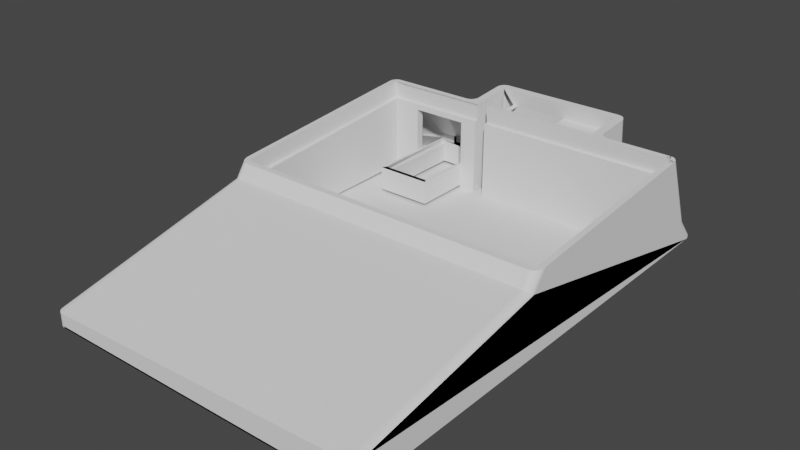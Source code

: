 # Source: kb-now-base.blend  (saved by Blender 2.93.20; exported with 4.5.12 LTS)
import bpy
from mathutils import Matrix  # noqa: F401  (used for matrix-valued properties, if any)

bpy.ops.wm.read_factory_settings(use_empty=True)
scene = bpy.context.scene
scene.name = 'Scene'

# ---- collections
col_collection = bpy.data.collections.new('Collection'); scene.collection.children.link(col_collection)

# ---- world
world_world = bpy.data.worlds.new('World'); scene.world = world_world
world_world.use_nodes = True; world_world.node_tree.nodes.clear()
_N = world_world.node_tree.nodes; _L = world_world.node_tree.links
n0 = _N.new('ShaderNodeOutputWorld'); n0.name = 'World Output'; n0.location = (300, 300)
n1 = _N.new('ShaderNodeBackground'); n1.name = 'Background'; n1.location = (10, 300)
n1.inputs[0].default_value = (0.05088, 0.05088, 0.05088, 1.0)
_L.new(n1.outputs[0], n0.inputs[0])
n0.is_active_output = True
world_world.color = (0.05088, 0.05088, 0.05088)
world_world.use_sun_shadow = False
world_world.sun_shadow_jitter_overblur = 0.0

# ---- meshes
me_case_remix_v5 = bpy.data.meshes.new('Case_Remix_v5')
me_case_remix_v5.from_pydata([(109.5, 73.14, 21.1), (0.5, 73.14, 21.1), (111.0, 71.65, 20.97), (-1.0, 71.65, 20.97), (111.0, 71.12, 26.95), (-1.0, 71.12, 26.95), (0.5, 144.9, 27.38), (81.65, 148.4, 28.19), (61.65, 148.4, 28.19), (81.65, 147.9, 33.67), (36.45, 147.9, 33.67), (42.45, 148.4, 28.19), (83.01, 167.1, -0.1462), (40.45, 148.4, 28.19), (40.45, 146.4, -0.01536), (42.45, 162.5, 29.42), (10.37, 147.8, 0.817), (30.38, 146.4, -0.01537), (30.38, 144.9, -0.1462), (36.45, 146.4, -0.01537), (36.45, 144.9, -0.1462), (30.38, 124.4, 0.8174), (10.38, 124.4, 0.8174), (12.38, 126.9, 0.8174), (12.37, 158.9, 0.8174), (10.37, 160.4, 0.8174), (0.0, 69.13, 26.77), (110.0, 69.13, 26.77), (-1.11e-15, -5.0, 0.3802), (110.0, -5.0, 0.3802), (29.38, 125.9, 7.844), (29.37, 158.9, 7.844), (11.37, 158.9, 7.844), (12.37, 158.9, 7.844), (12.38, 126.9, 7.844), (28.38, 126.9, 7.844), (28.37, 158.9, 7.844), (10.37, 158.9, 9.344), (11.37, 158.9, 9.344), (11.38, 125.9, 9.344), (29.37, 158.9, 9.344), (29.38, 125.9, 9.344), (11.38, 125.9, 7.844), (40.45, 155.0, 9.195), (40.45, 162.5, 29.42), (33.49, 162.4, 34.94), (33.49, 163.3, 25.65), (33.45, 162.0, 34.9), (33.49, 164.1, 16.35), (33.46, 164.4, 7.044), (33.49, 164.9, 7.051), (33.6, 165.3, 7.091), (33.6, 164.5, 16.39), (33.78, 165.8, 7.128), (33.78, 165.0, 16.43), (34.02, 166.2, 7.163), (34.02, 165.4, 16.46), (34.33, 166.5, 7.195), (34.33, 165.7, 16.49), (34.69, 166.8, 7.221), (34.69, 166.0, 16.52), (35.09, 167.1, 7.243), (35.09, 166.3, 16.54), (35.52, 167.3, 7.259), (35.52, 166.4, 16.56), (35.98, 167.4, 7.268), (35.98, 166.6, 16.57), (36.45, 167.4, 7.271), (35.98, 165.7, 25.86), (36.45, 165.0, 35.16), (35.98, 164.9, 35.16), (35.52, 164.8, 35.15), (35.52, 165.6, 25.85), (35.09, 164.6, 35.14), (35.09, 165.5, 25.84), (34.69, 164.4, 35.11), (34.69, 165.2, 25.82), (34.33, 164.1, 35.09), (34.33, 164.9, 25.79), (34.02, 163.7, 35.06), (34.02, 164.5, 25.76), (33.78, 163.3, 35.02), (33.78, 164.1, 25.72), (33.6, 162.9, 34.98), (33.6, 163.7, 25.69), (81.65, 167.4, 7.271), (84.65, 164.4, 7.01), (84.61, 164.9, 7.051), (84.5, 165.3, 7.091), (84.32, 165.8, 7.128), (84.08, 166.2, 7.163), (83.77, 166.5, 7.195), (83.41, 166.8, 7.221), (83.01, 167.1, 7.243), (82.58, 167.3, 7.259), (82.12, 167.4, 7.268), (84.65, 153.3, 6.032), (81.65, 165.0, 35.16), (84.61, 164.1, 16.35), (84.61, 163.3, 25.65), (84.65, 162.0, 34.9), (84.61, 162.4, 34.94), (84.5, 162.9, 34.98), (84.5, 163.7, 25.69), (84.32, 163.3, 35.02), (84.32, 164.1, 25.72), (84.08, 163.7, 35.06), (84.08, 164.5, 25.76), (83.77, 164.1, 35.09), (83.77, 164.9, 25.79), (83.41, 164.4, 35.11), (83.41, 165.2, 25.82), (83.01, 164.6, 35.14), (83.01, 165.5, 25.84), (82.58, 164.8, 35.15), (82.58, 165.6, 25.85), (82.12, 164.9, 35.16), (82.12, 165.7, 25.86), (82.12, 166.6, 16.57), (82.58, 166.4, 16.56), (83.01, 166.3, 16.54), (83.41, 166.0, 16.52), (83.77, 165.7, 16.49), (84.08, 165.4, 16.46), (84.32, 165.0, 16.43), (84.5, 164.5, 16.39), (84.65, 164.4, -0.1462), (30.45, 147.8, 33.66), (30.45, 147.8, -0.1462), (30.92, 147.9, -0.1463), (31.38, 148.0, -0.1462), (33.45, 150.8, 33.93), (33.41, 150.3, 33.88), (33.3, 149.9, 33.84), (31.81, 148.2, -0.1462), (33.12, 149.5, 33.81), (32.21, 148.4, -0.1463), (32.88, 149.1, 33.77), (32.57, 148.7, -0.1463), (32.57, 148.7, 33.74), (32.88, 149.1, -0.1462), (32.21, 148.4, 33.71), (33.12, 149.5, -0.1463), (31.81, 148.2, 33.69), (33.3, 149.9, -0.1463), (31.38, 148.0, 33.68), (33.41, 150.3, -0.1463), (30.92, 147.9, 33.67), (33.45, 150.8, -0.1463), (82.58, 167.3, -0.1462), (84.65, 150.8, 33.93), (84.69, 152.2, 13.3), (84.8, 151.7, 13.26), (84.98, 151.3, 13.22), (85.22, 150.9, 13.18), (85.53, 150.5, 13.15), (85.89, 150.2, 13.13), (86.29, 150.0, 13.1), (86.72, 149.8, 13.09), (87.18, 149.7, 13.08), (87.18, 148.8, 23.37), (87.65, 147.8, 33.66), (87.18, 147.9, 33.67), (86.72, 148.0, 33.68), (86.72, 148.9, 23.38), (86.29, 148.2, 33.69), (86.29, 149.1, 23.4), (85.89, 148.4, 33.71), (85.89, 149.3, 23.42), (85.53, 148.7, 33.74), (85.53, 149.6, 23.45), (85.22, 149.1, 33.77), (85.22, 150.0, 23.48), (84.98, 149.5, 33.81), (84.98, 150.4, 23.51), (84.8, 149.9, 33.84), (84.8, 150.8, 23.55), (84.69, 150.3, 33.88), (84.69, 151.3, 23.59), (-3.331e-14, 163.2, 2.38), (0.0, 147.8, 33.66), (-0.2941, 69.15, 26.77), (-0.4693, 65.92, 22.12), (-0.4693, -4.963, 4.562), (-0.4693, -4.963, 0.3802), (-0.9271, -4.853, 0.3802), (-0.9271, -4.853, 4.562), (-1.362, -4.673, 0.3802), (-1.362, -4.673, 4.562), (-1.763, -4.427, 0.3802), (-1.763, -4.427, 4.562), (-2.121, -4.121, 0.3802), (-2.121, -4.121, 4.562), (-2.427, -3.763, 0.3802), (-2.427, -3.763, 4.562), (-2.673, -3.362, 0.3802), (-2.673, -3.362, 4.562), (-2.853, -2.927, 0.3802), (-2.853, -2.927, 4.562), (-2.963, -2.469, 0.3802), (-2.963, -2.469, 4.562), (-3.0, -2.0, 0.3802), (-2.963, 67.96, 20.69), (-2.986, 72.65, 27.08), (-2.942, 72.27, 27.05), (-2.853, 67.58, 20.95), (-2.871, 71.9, 27.01), (-2.772, 71.54, 26.98), (-2.673, 67.23, 21.2), (-2.646, 71.19, 26.95), (-2.494, 70.86, 26.92), (-2.427, 66.9, 21.43), (-2.319, 70.56, 26.9), (-2.121, 66.61, 21.63), (-2.121, 70.27, 26.87), (-1.903, 70.01, 26.85), (-1.763, 66.36, 21.81), (-1.667, 69.79, 26.83), (-1.362, 66.15, 21.95), (-1.414, 69.59, 26.81), (-1.148, 69.43, 26.8), (-0.9271, 66.01, 22.05), (-0.8709, 69.3, 26.79), (-0.5853, 69.2, 26.78), (-3.0, 73.03, 27.11), (-3.0, 161.0, 0.3802), (-3.0, 144.8, 33.4), (36.45, 162.0, 34.9), (-1.0, 145.8, 33.49), (-0.4693, 147.8, 33.66), (-0.9271, 147.7, 33.65), (-1.362, 147.5, 33.64), (-1.763, 147.3, 33.61), (-2.121, 147.0, 33.59), (-2.427, 146.6, 33.56), (-2.673, 146.2, 33.52), (-2.853, 145.8, 33.48), (-2.963, 145.3, 33.44), (110.3, 69.15, 26.77), (110.6, 69.2, 26.78), (110.9, 69.3, 26.79), (111.1, 69.43, 26.8), (111.4, 69.59, 26.81), (111.7, 69.79, 26.83), (111.9, 70.01, 26.85), (112.1, 70.27, 26.87), (112.3, 70.56, 26.9), (112.5, 70.86, 26.92), (112.6, 71.19, 26.95), (112.8, 71.54, 26.98), (112.9, 71.9, 27.01), (112.9, 72.27, 27.05), (113.0, 72.65, 27.08), (113.0, 73.03, 27.11), (111.0, 145.8, 33.49), (113.0, 145.3, 33.44), (112.9, 145.8, 33.48), (112.7, 146.2, 33.52), (112.4, 146.6, 33.56), (112.1, 147.0, 33.59), (111.8, 147.3, 33.61), (111.4, 147.5, 33.64), (110.9, 147.7, 33.65), (110.5, 147.8, 33.66), (81.65, 162.0, 34.9), (110.5, -4.963, 0.3802), (110.5, -4.963, 8.553), (110.5, 65.92, 22.12), (110.9, 66.01, 22.05), (111.4, 66.15, 21.95), (111.8, 66.36, 21.81), (112.1, 66.61, 21.63), (112.4, 66.9, 21.43), (112.7, 67.23, 21.2), (112.9, 67.58, 20.95), (113.0, 67.96, 20.69), (113.0, -2.469, 8.553), (113.0, -2.0, 0.3802), (113.0, -2.469, 0.3802), (112.9, -2.927, 0.3802), (112.9, -2.927, 8.553), (112.7, -3.362, 0.3802), (112.7, -3.362, 8.553), (112.4, -3.763, 0.3802), (112.4, -3.763, 8.553), (112.1, -4.121, 0.3802), (112.1, -4.121, 8.553), (111.8, -4.427, 0.3802), (111.8, -4.427, 8.553), (111.4, -4.673, 0.3802), (111.4, -4.673, 8.553), (110.9, -4.853, 0.3802), (110.9, -4.853, 8.553), (113.0, 161.0, 0.3802), (112.5, 163.2, 0.3802), (-2.467, 163.2, 0.3802), (-2.966, 161.6, 0.3802), (-2.864, 162.2, 0.3802), (113.0, 161.6, 0.3802), (112.9, 162.2, 0.3802), (112.7, 162.7, 0.3802), (-2.696, 162.7, 0.3802), (113.0, 156.2, 6.779), (112.9, 156.6, 7.074), (112.7, 156.9, 7.353), (112.4, 157.2, 7.611), (112.3, 163.2, 0.7929), (112.1, 157.5, 7.841), (111.8, 157.7, 8.037), (111.4, 157.9, 8.196), (110.2, 163.2, 2.38), (112.0, 163.2, 1.167), (111.8, 163.2, 1.498), (111.5, 163.2, 1.781), (111.2, 163.2, 2.014), (110.9, 158.1, 8.312), (110.9, 163.2, 2.193), (110.5, 163.2, 2.315), (110.5, 158.2, 8.382), (-0.2052, 163.2, 2.38), (-1.362, 157.9, 8.196), (-0.9271, 158.1, 8.312), (-1.181, 163.2, 2.014), (-0.8655, 163.2, 2.193), (-0.5387, 163.2, 2.315), (-0.4693, 158.2, 8.382), (-1.483, 163.2, 1.781), (-1.765, 157.7, 8.037), (-1.765, 163.2, 1.498), (-2.025, 163.2, 1.167), (-2.121, 157.5, 7.841), (-2.26, 163.2, 0.7929), (-2.427, 157.2, 7.611), (-2.673, 156.9, 7.353), (-2.853, 156.6, 7.074), (-2.963, 156.2, 6.779), (81.65, 162.5, 29.42), (61.65, 162.5, 29.42), (40.45, 155.0, 9.195), (36.45, 144.9, 27.38), (36.45, 146.4, 27.51), (36.45, 146.3, 28.51), (83.41, 166.8, -0.1462), (40.45, 144.9, 27.38), (40.45, 146.4, 27.51), (109.5, 144.9, 27.38), (111.0, 146.4, 27.51), (-1.0, 146.4, 27.51), (30.38, 124.4, 9.344), (10.38, 124.4, 9.344), (24.37, 158.9, 9.344), (24.37, 158.9, 12.34), (16.87, 158.9, 12.34), (16.87, 158.9, 9.344), (16.87, 160.4, 11.38), (24.37, 160.4, 11.38), (16.87, 160.4, 9.344), (24.37, 160.4, 9.344), (36.45, 144.9, 0.3802), (36.45, 146.4, 0.5111), (113.0, 67.96, 20.69), (113.0, -2.469, 8.553), (113.0, 161.0, 0.3802), (40.45, 146.4, 27.51), (40.45, 146.4, 27.51), (40.45, 146.4, 27.51), (30.38, 144.9, 0.3802), (30.38, 144.9, 27.38), (30.38, 146.4, 0.5111), (10.37, 147.8, 1.344), (0.5, 144.9, 25.38), (-1.0, 146.4, -0.1462), (-3.0, 144.8, 0.3802), (-3.331e-14, 163.2, -0.1462), (30.38, 146.4, 27.51), (84.65, 153.3, -0.1462), (82.12, 167.4, -0.1462), (30.38, 144.9, 25.38), (0.5, 146.4, 25.38), (30.37, 160.4, 9.344), (0.5, 144.9, 1.344), (0.5, 146.4, 1.344), (40.45, 144.9, -0.1462), (10.37, 160.4, 9.344), (10.37, 146.4, 1.344), (36.45, 145.8, 33.49), (10.38, 147.8, 25.38), (10.38, 144.9, 1.344), (10.38, 144.9, 25.38), (-1.11e-15, -5.0, -0.1462), (110.0, -5.0, -0.1462), (-0.4693, -4.963, -0.1462), (-1.362, -4.673, -0.1462), (-1.763, -4.427, -0.1462), (-2.121, -4.121, -0.1462), (-2.427, -3.763, -0.1462), (-2.673, -3.362, -0.1462), (-2.853, -2.927, -0.1462), (-2.963, -2.469, -0.1462), (-3.0, -2.0, -0.1462), (110.5, -4.963, -0.1462), (113.0, -2.0, -0.1462), (113.0, -2.469, -0.1462), (112.9, -2.927, -0.1462), (112.7, -3.362, -0.1462), (112.4, -3.763, -0.1462), (112.1, -4.121, -0.1462), (111.8, -4.427, -0.1462), (111.4, -4.673, -0.1462), (110.9, -4.853, -0.1462), (-3.0, 144.8, -0.1462), (0.5, 144.9, 0.817), (0.5, 146.4, 0.817), (10.37, 146.4, 0.817), (10.38, 144.9, 0.817), (-3.0, 161.0, -0.1462), (-2.467, 163.2, -0.1462), (-2.966, 161.6, -0.1462), (-2.864, 162.2, -0.1462), (-2.696, 162.7, -0.1462), (30.37, 160.4, 0.8174), (113.0, 161.0, -0.1462), (112.5, 163.2, -0.1462), (113.0, 161.6, -0.1462), (112.9, 162.2, -0.1462), (112.7, 162.7, -0.1462), (113.0, 161.0, -0.1462), (84.65, 164.4, 0.831), (81.65, 167.4, -0.1462), (12.38, 126.9, 0.8174), (28.38, 126.9, 0.8174), (30.38, 124.4, 0.8174), (12.37, 158.9, 0.8174), (28.37, 158.9, 0.8174), (83.77, 166.5, -0.1462), (84.08, 166.2, -0.1462), (84.32, 165.8, -0.1462), (84.5, 165.3, -0.1462), (84.61, 164.9, -0.1462), (36.45, 162.0, -0.1462), (40.45, 162.5, -0.1462), (40.45, 148.4, -0.1462), (81.65, 148.4, -0.1462), (81.65, 162.5, -0.1462), (40.45, 145.8, 33.49), (40.45, 147.9, 33.67), (109.5, 144.9, -0.1462), (36.45, 167.4, -0.1462), (35.98, 167.4, -0.1462), (35.52, 167.3, -0.1462), (35.09, 167.1, -0.1462), (34.69, 166.8, -0.1462), (34.33, 166.5, -0.1462), (34.33, 166.5, -0.1462), (34.02, 166.2, -0.1462), (33.78, 165.8, -0.1462), (33.6, 165.3, -0.1462), (33.49, 164.9, -0.1462), (33.46, 164.4, -0.1462), (-0.2052, 163.2, -0.1462), (-0.5387, 163.2, -0.1462), (-0.8655, 163.2, -0.1462), (-1.181, 163.2, -0.1462), (-1.483, 163.2, -0.1462), (-1.765, 163.2, -0.1462), (-2.025, 163.2, -0.1462), (-2.26, 163.2, -0.1462), (33.46, 163.2, 2.38), (33.46, 163.2, -0.1462), (16.87, 147.8, 33.66), (33.46, 160.4, 8.38), (33.46, 160.4, 11.38), (10.37, 160.4, 11.38), (24.37, 147.8, 33.66), (0.5, 73.14, -0.1463), (109.5, 73.14, -0.1462), (84.65, 158.2, 8.382), (110.2, 163.2, -0.1462), (110.5, 163.2, -0.1462), (110.9, 163.2, -0.1462), (111.2, 163.2, -0.1462), (111.5, 163.2, -0.1462), (111.8, 163.2, -0.1462), (112.0, 163.2, -0.1462), (112.3, 163.2, -0.1462), (84.65, 163.2, 2.38), (84.65, 163.2, -0.1462), (110.5, 65.92, -0.1462), (-0.4693, 65.92, -0.1462), (-1.0, 71.65, -0.1463)], [(132, 146), (22, 21), (23, 24), (147, 129), (145, 130), (143, 134), (141, 136), (139, 138), (137, 140), (133, 144), (364, 365), (344, 363), (363, 364), (43, 338), (93, 12), (87, 438), (65, 448), (63, 449), (61, 450), (59, 451), (57, 452), (57, 453), (323, 461), (322, 462), (326, 463), (328, 464), (331, 466), (150, 476)], [(86, 96, 375, 427), (369, 387, 414, 16), (371, 3, 489), (38, 40, 31), (40, 379, 350), (38, 32, 40), (32, 31, 40), (358, 366, 18, 20), (381, 384, 413, 412), (359, 358, 20, 19), (259, 307, 308), (238, 27, 267), (13, 11, 44), (44, 11, 15), (45, 46, 47), (47, 46, 48), (47, 48, 49), (49, 48, 50), (50, 48, 51), (51, 48, 52), (51, 52, 53), (53, 52, 54), (53, 54, 55), (55, 54, 56), (55, 56, 57), (57, 56, 58), (57, 58, 59), (59, 58, 60), (59, 60, 61), (61, 60, 62), (61, 62, 63), (63, 62, 64), (63, 64, 65), (65, 64, 66), (65, 66, 67), (67, 66, 68), (67, 68, 69), (69, 68, 70), (70, 68, 71), (71, 68, 72), (71, 72, 73), (73, 72, 74), (73, 74, 75), (75, 74, 76), (75, 76, 77), (77, 76, 78), (77, 78, 79), (79, 78, 80), (79, 80, 81), (81, 80, 82), (81, 82, 83), (83, 82, 84), (83, 84, 45), (45, 84, 46), (52, 48, 46), (52, 46, 84), (54, 52, 84), (54, 84, 82), (56, 54, 82), (56, 82, 80), (58, 56, 80), (58, 80, 78), (60, 58, 78), (60, 78, 76), (62, 60, 76), (62, 76, 74), (64, 62, 74), (64, 74, 72), (66, 64, 72), (66, 72, 68), (410, 372, 225, 415), (86, 85, 87), (87, 85, 88), (88, 85, 89), (89, 85, 90), (90, 85, 91), (91, 85, 92), (92, 85, 93), (93, 85, 94), (94, 85, 95), (459, 319, 324, 460), (69, 97, 67), (447, 428, 67), (455, 51, 53), (53, 454, 55), (455, 53, 454), (447, 67, 65, 63, 61, 59, 57, 55, 454, 453, 451, 450, 449, 448), (456, 457, 49, 50), (87, 98, 86), (86, 98, 99), (86, 99, 100), (100, 99, 101), (101, 99, 102), (102, 99, 103), (102, 103, 104), (104, 103, 105), (104, 105, 106), (106, 105, 107), (106, 107, 108), (108, 107, 109), (108, 109, 110), (110, 109, 111), (110, 111, 112), (112, 111, 113), (112, 113, 114), (114, 113, 115), (114, 115, 116), (116, 115, 117), (116, 117, 97), (97, 117, 118), (97, 118, 85), (85, 118, 95), (95, 118, 94), (94, 118, 119), (94, 119, 93), (93, 119, 120), (93, 120, 92), (92, 120, 121), (92, 121, 91), (91, 121, 122), (91, 122, 90), (90, 122, 123), (90, 123, 89), (89, 123, 124), (89, 124, 88), (88, 124, 125), (88, 125, 87), (87, 125, 98), (103, 99, 98), (103, 98, 125), (105, 103, 125), (105, 125, 124), (107, 105, 124), (107, 124, 123), (109, 107, 123), (109, 123, 122), (111, 109, 122), (111, 122, 121), (113, 111, 121), (113, 121, 120), (115, 113, 120), (115, 120, 119), (117, 115, 119), (117, 119, 118), (131, 49, 148), (161, 160, 162), (162, 160, 163), (163, 160, 164), (163, 164, 165), (165, 164, 166), (165, 166, 167), (167, 166, 168), (167, 168, 169), (169, 168, 170), (169, 170, 171), (171, 170, 172), (171, 172, 173), (173, 172, 174), (173, 174, 175), (175, 174, 176), (175, 176, 177), (177, 176, 178), (177, 178, 150), (150, 178, 151), (152, 151, 178), (152, 178, 176), (153, 152, 176), (153, 176, 174), (154, 153, 174), (154, 174, 172), (155, 154, 172), (155, 172, 170), (156, 155, 170), (156, 170, 168), (157, 156, 168), (157, 168, 166), (158, 157, 166), (158, 166, 164), (159, 158, 164), (159, 164, 160), (181, 182, 26), (28, 183, 184), (184, 183, 185), (185, 183, 186), (185, 186, 187), (187, 186, 188), (187, 188, 189), (189, 188, 190), (189, 190, 191), (191, 190, 192), (191, 192, 193), (193, 192, 194), (193, 194, 195), (195, 194, 196), (195, 196, 197), (197, 196, 198), (197, 198, 199), (199, 198, 200), (199, 200, 201), (203, 202, 204), (204, 202, 205), (204, 205, 206), (206, 205, 207), (207, 205, 208), (207, 208, 209), (209, 208, 210), (210, 208, 211), (210, 211, 212), (212, 211, 213), (212, 213, 214), (214, 213, 215), (215, 213, 216), (215, 216, 217), (217, 216, 218), (217, 218, 219), (219, 218, 220), (220, 218, 221), (220, 221, 222), (222, 221, 223), (223, 221, 182), (223, 182, 181), (186, 183, 182), (188, 186, 221), (221, 186, 182), (190, 188, 218), (218, 188, 221), (192, 190, 216), (216, 190, 218), (194, 192, 213), (213, 192, 216), (196, 194, 211), (211, 194, 213), (198, 196, 208), (208, 196, 211), (200, 198, 205), (205, 198, 208), (202, 200, 205), (97, 69, 227), (227, 69, 70), (227, 70, 71), (71, 73, 227), (227, 73, 75), (227, 75, 77), (77, 79, 227), (227, 79, 81), (227, 81, 83), (83, 45, 227), (227, 45, 47), (227, 47, 131), (227, 131, 10), (10, 131, 132), (10, 132, 133), (133, 135, 10), (10, 135, 137), (10, 137, 139), (139, 141, 10), (10, 141, 143), (10, 143, 145), (145, 147, 10), (10, 147, 127), (10, 127, 228), (228, 127, 180), (228, 180, 229), (229, 230, 228), (228, 230, 231), (228, 231, 232), (232, 233, 228), (228, 233, 234), (228, 234, 235), (235, 236, 228), (228, 236, 237), (228, 237, 226), (226, 224, 228), (228, 224, 5), (5, 224, 203), (5, 203, 204), (204, 206, 5), (5, 206, 207), (5, 207, 209), (209, 210, 5), (5, 210, 212), (5, 212, 214), (214, 215, 5), (5, 215, 217), (5, 217, 219), (219, 220, 5), (5, 220, 222), (5, 222, 223), (223, 181, 5), (5, 181, 26), (5, 26, 27), (5, 27, 4), (4, 27, 238), (4, 238, 239), (239, 240, 4), (4, 240, 241), (4, 241, 242), (242, 243, 4), (4, 243, 244), (4, 244, 245), (245, 246, 4), (4, 246, 247), (4, 247, 248), (248, 249, 4), (4, 249, 250), (4, 250, 251), (251, 252, 4), (4, 252, 253), (4, 253, 254), (255, 256, 254), (254, 256, 257), (254, 257, 258), (258, 259, 254), (254, 259, 260), (254, 260, 261), (261, 262, 254), (254, 262, 263), (254, 161, 9), (10, 228, 385), (161, 162, 9), (9, 162, 163), (9, 163, 165), (165, 167, 9), (9, 167, 169), (9, 169, 171), (171, 173, 9), (9, 173, 175), (9, 175, 177), (177, 150, 9), (9, 150, 264), (264, 150, 100), (264, 100, 101), (101, 102, 264), (264, 102, 104), (264, 104, 106), (106, 108, 264), (264, 108, 110), (264, 110, 112), (112, 114, 264), (264, 114, 116), (264, 116, 97), (264, 97, 227), (265, 266, 29), (276, 361, 360, 275), (238, 267, 239), (239, 267, 268), (239, 268, 240), (240, 268, 241), (241, 268, 269), (241, 269, 242), (242, 269, 243), (243, 269, 270), (243, 270, 244), (244, 270, 271), (244, 271, 245), (245, 271, 246), (246, 271, 272), (246, 272, 247), (247, 272, 273), (247, 273, 248), (248, 273, 249), (249, 273, 274), (249, 274, 250), (250, 274, 251), (251, 274, 275), (251, 275, 252), (252, 275, 253), (277, 276, 278), (278, 276, 279), (279, 276, 280), (279, 280, 281), (281, 280, 282), (281, 282, 283), (283, 282, 284), (283, 284, 285), (285, 284, 286), (285, 286, 287), (287, 286, 288), (287, 288, 289), (289, 288, 290), (289, 290, 291), (291, 290, 292), (291, 292, 265), (265, 292, 266), (268, 267, 266), (268, 266, 292), (269, 268, 292), (269, 292, 290), (270, 269, 290), (270, 290, 288), (271, 270, 288), (271, 288, 286), (272, 271, 286), (272, 286, 284), (273, 272, 284), (273, 284, 282), (274, 273, 282), (274, 282, 280), (275, 274, 280), (275, 280, 276), (197, 199, 398, 397), (287, 289, 408, 407), (195, 197, 397, 396), (193, 195, 396, 395), (283, 285, 406, 405), (281, 283, 405, 404), (402, 403, 404, 405, 401), (265, 29, 390, 400), (191, 193, 395, 394), (302, 293, 298), (259, 258, 307), (307, 258, 305), (298, 299, 302), (302, 299, 303), (299, 300, 303), (303, 300, 304), (300, 294, 304), (304, 294, 305), (294, 306, 305), (305, 306, 307), (306, 311, 307), (307, 311, 308), (311, 312, 308), (308, 312, 313), (308, 313, 309), (309, 313, 314), (309, 314, 315), (315, 314, 316), (315, 316, 317), (315, 317, 318), (318, 317, 310), (320, 321, 322), (322, 321, 323), (323, 321, 324), (324, 321, 325), (324, 325, 319), (234, 233, 330), (233, 327, 330), (235, 234, 332), (234, 330, 332), (333, 235, 332), (236, 235, 333), (237, 236, 334), (334, 236, 333), (335, 226, 237), (237, 334, 335), (322, 326, 320), (320, 326, 327), (326, 328, 327), (327, 328, 329), (327, 329, 330), (330, 329, 331), (330, 331, 332), (332, 331, 295), (332, 295, 333), (333, 295, 301), (333, 301, 334), (334, 301, 297), (334, 297, 335), (335, 297, 296), (336, 264, 337), (337, 264, 227), (337, 227, 15), (15, 227, 44), (9, 264, 7), (7, 264, 336), (86, 100, 96), (96, 100, 150), (343, 365, 14, 382), (319, 179, 373, 459), (346, 345, 2), (2, 345, 0), (2, 0, 1), (346, 344, 345), (345, 344, 343), (2, 1, 3), (3, 1, 6), (3, 6, 347), (347, 6, 340), (317, 316, 310), (324, 319, 323), (325, 179, 319), (336, 337, 7), (7, 337, 8), (257, 305, 258), (304, 305, 257), (256, 304, 257), (304, 256, 302, 303), (256, 255, 303), (255, 302, 303), (254, 263, 161), (260, 259, 308), (308, 309, 260), (260, 309, 261), (309, 315, 261), (261, 315, 262), (315, 318, 262), (262, 318, 263), (37, 39, 38), (379, 41, 348), (40, 41, 379), (379, 357, 350), (348, 39, 349), (349, 348, 41), (41, 39, 348), (41, 39, 349), (35, 31, 36), (30, 31, 36), (30, 36, 35), (31, 35, 30), (30, 31, 41), (41, 30, 40), (31, 40, 30), (41, 31, 40), (38, 39, 32), (353, 37, 356), (42, 38, 39), (42, 32, 39), (383, 356, 37), (349, 37, 39), (33, 32, 42), (33, 42, 34), (42, 35, 34), (35, 34, 30), (34, 42, 30), (30, 35, 42), (30, 42, 41), (41, 42, 39), (41, 30, 39), (30, 42, 39), (233, 232, 327), (327, 232, 320), (232, 231, 320), (320, 231, 321), (231, 230, 321), (321, 230, 325), (230, 229, 325), (229, 180, 325), (230, 229, 321), (357, 356, 350), (356, 357, 353), (357, 350, 353), (353, 350, 356), (352, 353, 356), (353, 356, 354), (354, 352, 356), (352, 353, 354), (352, 351, 354), (355, 354, 351), (352, 351, 355), (355, 354, 352), (351, 350, 357), (350, 357, 355), (355, 351, 350), (49, 131, 47), (368, 366, 367, 374), (340, 339, 358, 359), (4, 254, 255), (254, 253, 255), (339, 340, 6), (296, 225, 335), (202, 203, 224), (3, 371, 347), (372, 335, 225), (335, 372, 226), (366, 358, 367), (358, 339, 367), (377, 370, 367), (370, 6, 367), (370, 378, 381, 380), (385, 228, 340), (340, 228, 347), (228, 341, 385), (388, 387, 386), (386, 387, 369), (370, 380, 388), (387, 388, 380), (375, 126, 427), (396, 390, 394, 395), (403, 399, 404), (399, 403, 402), (401, 399, 402), (394, 390, 392, 393), (392, 390, 389, 391), (409, 399, 408), (400, 390, 399, 409), (407, 408, 399, 406), (399, 406, 405, 404), (28, 184, 391, 389), (291, 265, 400, 409), (277, 278, 402, 401), (187, 189, 393, 392), (279, 281, 404, 403), (199, 201, 399, 398), (189, 191, 394, 393), (289, 291, 409, 408), (278, 279, 403, 402), (285, 287, 407, 406), (131, 148, 146, 144, 142, 135, 133, 132), (380, 381, 412, 411), (135, 142, 140, 138, 136, 134, 130, 129, 128, 127, 147, 145, 143, 141, 139, 137), (366, 368, 17, 18), (387, 380, 411, 414), (225, 295, 416, 415), (301, 295, 416, 419), (297, 301, 419, 418), (296, 297, 418, 417), (225, 296, 417, 415), (298, 293, 421, 423), (379, 25, 420), (300, 299, 424, 425), (362, 293, 421, 426), (294, 300, 425, 422), (299, 298, 423, 424), (25, 379, 383), (349, 25, 383), (25, 349, 22), (36, 33, 433), (432, 433, 33), (33, 34, 432), (429, 432, 34), (348, 420, 379), (431, 420, 348), (36, 430, 35), (433, 430, 36), (35, 429, 34), (430, 429, 35), (349, 348, 22), (431, 348, 22), (126, 86, 438), (438, 88, 87, 86), (437, 88, 438, 436), (436, 90, 89, 88), (435, 90, 436, 434), (434, 92, 91, 90), (342, 92, 434, 12), (12, 94, 93, 92), (149, 94, 12, 376), (376, 94, 149), (94, 376, 95), (95, 376, 428), (428, 85, 95), (428, 376, 85), (437, 87, 88), (436, 88, 437), (436, 88, 89), (436, 89, 90), (436, 90, 435), (434, 90, 435), (435, 91, 434), (434, 91, 342), (342, 91, 92), (342, 92, 93), (12, 92, 342), (441, 13, 440), (7, 443, 336), (442, 443, 7), (44, 440, 13), (336, 440, 44), (336, 443, 440), (13, 9, 445), (9, 7, 13), (445, 365, 13), (444, 365, 445), (14, 13, 441), (365, 13, 14), (346, 365, 444), (346, 444, 254), (345, 343, 446), (343, 382, 446), (227, 385, 340), (340, 19, 227), (227, 19, 439), (148, 49, 458), (49, 457, 456, 458), (67, 428, 85), (85, 67, 97), (456, 50, 51), (456, 51, 455), (67, 49, 457, 456, 50, 51, 53, 55, 57, 59, 61, 63, 65), (324, 460, 461, 462, 463, 464, 465, 329, 328, 326, 322, 323), (329, 465, 466, 416, 295, 331), (373, 179, 467, 468), (383, 325, 472), (325, 383, 179), (379, 467, 470), (383, 379, 467), (467, 179, 383), (470, 355, 471), (355, 357, 470), (472, 383, 354), (354, 356, 383), (325, 180, 472), (472, 180, 354), (354, 180, 469), (469, 473, 354), (469, 355, 473), (355, 469, 354), (473, 355, 354), (355, 473, 471), (471, 473, 127), (127, 471, 147), (471, 145, 147), (145, 471, 143), (471, 141, 143), (141, 471, 139), (139, 471, 137), (137, 471, 135), (135, 471, 133), (133, 471, 132), (132, 471, 131), (1, 411, 6), (1, 474, 411), (3, 228, 5), (347, 228, 3), (475, 474, 1, 0), (474, 0, 1), (3, 5, 2), (5, 4, 2), (446, 475, 345), (345, 475, 0), (4, 2, 346, 254), (444, 445, 254), (254, 445, 263), (96, 150, 151, 375), (310, 477, 317), (310, 478, 477), (478, 310, 317), (317, 478, 316), (479, 316, 478), (316, 479, 480), (316, 314, 480), (314, 313, 480), (481, 480, 313), (481, 313, 482), (313, 312, 482), (312, 311, 482), (483, 482, 311), (311, 306, 483), (484, 483, 306), (484, 306, 422), (294, 422, 306), (310, 477, 486, 485), (318, 310, 476), (485, 318, 476), (485, 476, 310), (485, 310, 318), (161, 263, 318), (476, 162, 161), (162, 476, 163), (163, 476, 165), (476, 167, 165), (476, 169, 167), (169, 476, 171), (171, 476, 173), (476, 175, 173), (175, 476, 177), (161, 318, 476), (263, 476, 318), (426, 302, 362), (361, 426, 360), (361, 360, 401, 277), (360, 426, 401), (426, 360, 253), (255, 253, 302), (302, 426, 253), (410, 224, 226), (224, 410, 202), (202, 410, 200), (200, 410, 399, 201), (184, 187, 392, 391), (390, 29, 266, 183), (28, 389, 29, 390, 183), (29, 389, 28, 390), (182, 267, 27), (27, 26, 182), (397, 390, 395, 396), (390, 397, 398, 399), (415, 399, 426), (401, 426, 399), (426, 477, 478), (479, 478, 426, 482, 481, 480), (482, 483, 484, 426), (423, 426, 484, 422, 425, 424), (486, 477, 426), (428, 376, 149, 126), (126, 149, 12, 342, 434), (437, 435, 436), (435, 437, 91), (434, 126, 436, 435), (438, 436, 126), (415, 426, 486), (417, 486, 415), (418, 486, 417), (419, 486, 418), (419, 416, 486), (486, 428, 126), (486, 468, 428), (428, 468, 458), (428, 458, 456, 457), (428, 456, 455), (456, 428, 457), (455, 454, 428), (450, 451, 428, 449), (451, 453, 454, 428), (448, 126, 447), (447, 438, 448), (448, 437, 447), (436, 448, 447), (448, 435, 447), (434, 448, 447, 342), (448, 428, 447, 376, 149), (488, 487, 182), (487, 488, 267), (182, 488, 267), (266, 182, 267), (182, 183, 266), (488, 182, 489), (488, 489, 3), (5, 488, 3)])
me_case_remix_v5.use_remesh_fix_poles = True
me_case_remix_v5.use_remesh_preserve_attributes = False
me_case_remix_v5.update()

# ---- objects
ob_case_remix_v5 = bpy.data.objects.new('Case_Remix_v5', me_case_remix_v5)

# ---- transforms, parenting, visibility, modifiers, constraints
ob_case_remix_v5.location = (0.0, 0.0, 0.0)

# ---- collection membership
col_collection.objects.link(ob_case_remix_v5)

# ---- scene / render settings (as saved in the file)
scene.frame_start = 1; scene.frame_end = 250; scene.frame_set(1)
scene.render.engine = 'BLENDER_EEVEE_NEXT'
scene.cycles.use_denoising = False
scene.cycles.samples = 128
scene.cycles.sampling_pattern = 'TABULATED_SOBOL'
scene.cycles.use_adaptive_sampling = False
scene.cycles.use_light_tree = False
scene.view_settings.view_transform = 'Filmic'
bpy.context.view_layer.update()

# ---- added for rendering (the .blend has no active camera and no usable light): camera, sun
cam_auto = bpy.data.cameras.new('AutoCamera')
cam_auto.lens = 50.0
cam_auto.sensor_width = 36.0
cam_auto.clip_end = 3422.5
ob_auto_camera = bpy.data.objects.new('AutoCamera', cam_auto)
scene.collection.objects.link(ob_auto_camera)
ob_auto_camera.location = (250.015, -152.815, 173.521)
ob_auto_camera.rotation_euler = (1.09748, -7.21219e-08, 0.694738)
scene.camera = ob_auto_camera
light_auto_sun = bpy.data.lights.new('AutoSun', 'SUN')
light_auto_sun.energy = 3.0
light_auto_sun.angle = 0.0523599
ob_auto_sun = bpy.data.objects.new('AutoSun', light_auto_sun)
scene.collection.objects.link(ob_auto_sun)
ob_auto_sun.rotation_euler = (0.872665, 0.174533, 0.523599)
bpy.context.view_layer.update()
